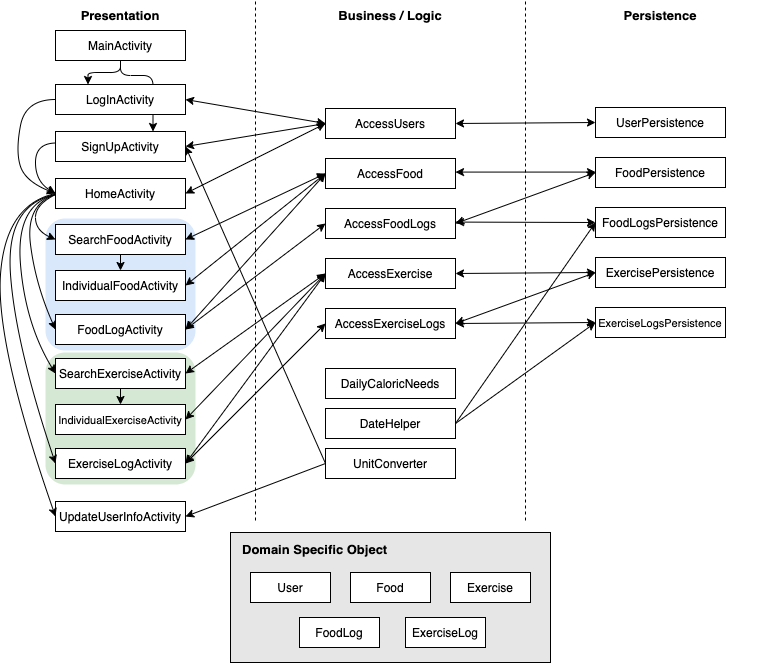

The diagram above was exported from draw.io. Its source (the exported page's mxGraphModel, read from the mxfile embedded in the PNG):
<mxGraphModel dx="943" dy="623" grid="1" gridSize="10" guides="1" tooltips="1" connect="1" arrows="1" fold="1" page="1" pageScale="1" pageWidth="827" pageHeight="1169" math="0" shadow="0">
  <root>
    <mxCell id="0" />
    <mxCell id="1" parent="0" />
    <mxCell id="lyzlBGp03Q7SRZOz7lqK-27" value="" style="rounded=1;whiteSpace=wrap;html=1;fillColor=#d5e8d4;strokeColor=none;" vertex="1" parent="1">
      <mxGeometry x="80" y="412" width="150" height="132" as="geometry" />
    </mxCell>
    <mxCell id="lyzlBGp03Q7SRZOz7lqK-26" value="" style="rounded=1;whiteSpace=wrap;html=1;fillColor=#DAE8FC;strokeColor=none;" vertex="1" parent="1">
      <mxGeometry x="80" y="278" width="150" height="132" as="geometry" />
    </mxCell>
    <mxCell id="W2c6z8DjrWxT_v-yzrVL-44" value="" style="edgeStyle=elbowEdgeStyle;elbow=vertical;endArrow=classic;html=1;entryX=0.75;entryY=0;entryDx=0;entryDy=0;exitX=0.5;exitY=1;exitDx=0;exitDy=0;" parent="1" source="W2c6z8DjrWxT_v-yzrVL-36" target="W2c6z8DjrWxT_v-yzrVL-31" edge="1">
      <mxGeometry width="50" height="50" relative="1" as="geometry">
        <mxPoint x="165" y="125" as="sourcePoint" />
        <mxPoint x="132.5" y="165" as="targetPoint" />
        <Array as="points">
          <mxPoint x="170" y="135" />
        </Array>
      </mxGeometry>
    </mxCell>
    <mxCell id="W2c6z8DjrWxT_v-yzrVL-27" value="" style="rounded=0;whiteSpace=wrap;html=1;fillColor=#E6E6E6;" parent="1" vertex="1">
      <mxGeometry x="265" y="592" width="320" height="130" as="geometry" />
    </mxCell>
    <mxCell id="W2c6z8DjrWxT_v-yzrVL-1" value="AccessUsers" style="rounded=0;whiteSpace=wrap;html=1;" parent="1" vertex="1">
      <mxGeometry x="360" y="168" width="130" height="30" as="geometry" />
    </mxCell>
    <mxCell id="W2c6z8DjrWxT_v-yzrVL-3" value="AccessFoodLogs" style="rounded=0;whiteSpace=wrap;html=1;" parent="1" vertex="1">
      <mxGeometry x="360" y="268" width="130" height="30" as="geometry" />
    </mxCell>
    <mxCell id="W2c6z8DjrWxT_v-yzrVL-4" value="AccessExerciseLogs" style="rounded=0;whiteSpace=wrap;html=1;" parent="1" vertex="1">
      <mxGeometry x="360" y="368" width="130" height="30" as="geometry" />
    </mxCell>
    <mxCell id="W2c6z8DjrWxT_v-yzrVL-5" value="AccessFood" style="rounded=0;whiteSpace=wrap;html=1;" parent="1" vertex="1">
      <mxGeometry x="360" y="218" width="130" height="30" as="geometry" />
    </mxCell>
    <mxCell id="W2c6z8DjrWxT_v-yzrVL-6" value="AccessExercise" style="rounded=0;whiteSpace=wrap;html=1;" parent="1" vertex="1">
      <mxGeometry x="360" y="318" width="130" height="30" as="geometry" />
    </mxCell>
    <mxCell id="W2c6z8DjrWxT_v-yzrVL-7" value="UserPersistence" style="rounded=0;whiteSpace=wrap;html=1;" parent="1" vertex="1">
      <mxGeometry x="630" y="167" width="130" height="30" as="geometry" />
    </mxCell>
    <mxCell id="W2c6z8DjrWxT_v-yzrVL-8" value="FoodLogsPersistence" style="rounded=0;whiteSpace=wrap;html=1;" parent="1" vertex="1">
      <mxGeometry x="630" y="267" width="130" height="30" as="geometry" />
    </mxCell>
    <mxCell id="W2c6z8DjrWxT_v-yzrVL-9" value="&lt;font style=&quot;font-size: 11px&quot;&gt;ExerciseLogsPersistence&lt;/font&gt;" style="rounded=0;whiteSpace=wrap;html=1;" parent="1" vertex="1">
      <mxGeometry x="630" y="367" width="130" height="30" as="geometry" />
    </mxCell>
    <mxCell id="W2c6z8DjrWxT_v-yzrVL-10" value="FoodPersistence" style="rounded=0;whiteSpace=wrap;html=1;" parent="1" vertex="1">
      <mxGeometry x="630" y="217" width="130" height="30" as="geometry" />
    </mxCell>
    <mxCell id="W2c6z8DjrWxT_v-yzrVL-11" value="ExercisePersistence" style="rounded=0;whiteSpace=wrap;html=1;" parent="1" vertex="1">
      <mxGeometry x="630" y="317" width="130" height="30" as="geometry" />
    </mxCell>
    <mxCell id="W2c6z8DjrWxT_v-yzrVL-12" value="" style="endArrow=classic;startArrow=classic;html=1;entryX=0;entryY=0.5;entryDx=0;entryDy=0;exitX=1;exitY=0.5;exitDx=0;exitDy=0;" parent="1" source="W2c6z8DjrWxT_v-yzrVL-1" target="W2c6z8DjrWxT_v-yzrVL-7" edge="1">
      <mxGeometry width="50" height="50" relative="1" as="geometry">
        <mxPoint x="370" y="387" as="sourcePoint" />
        <mxPoint x="420" y="337" as="targetPoint" />
      </mxGeometry>
    </mxCell>
    <mxCell id="W2c6z8DjrWxT_v-yzrVL-13" value="" style="endArrow=classic;startArrow=classic;html=1;entryX=0;entryY=0.5;entryDx=0;entryDy=0;exitX=1;exitY=0.5;exitDx=0;exitDy=0;" parent="1" edge="1">
      <mxGeometry width="50" height="50" relative="1" as="geometry">
        <mxPoint x="490" y="231.57999999999998" as="sourcePoint" />
        <mxPoint x="630" y="231.57999999999998" as="targetPoint" />
      </mxGeometry>
    </mxCell>
    <mxCell id="W2c6z8DjrWxT_v-yzrVL-14" value="" style="endArrow=classic;startArrow=classic;html=1;entryX=0;entryY=0.5;entryDx=0;entryDy=0;exitX=1;exitY=0.5;exitDx=0;exitDy=0;" parent="1" target="W2c6z8DjrWxT_v-yzrVL-8" edge="1">
      <mxGeometry width="50" height="50" relative="1" as="geometry">
        <mxPoint x="490" y="281.58" as="sourcePoint" />
        <mxPoint x="630" y="281.58" as="targetPoint" />
      </mxGeometry>
    </mxCell>
    <mxCell id="W2c6z8DjrWxT_v-yzrVL-15" value="" style="endArrow=classic;startArrow=classic;html=1;entryX=0;entryY=0.5;entryDx=0;entryDy=0;exitX=1;exitY=0.5;exitDx=0;exitDy=0;" parent="1" source="W2c6z8DjrWxT_v-yzrVL-6" target="W2c6z8DjrWxT_v-yzrVL-11" edge="1">
      <mxGeometry width="50" height="50" relative="1" as="geometry">
        <mxPoint x="490" y="331.5799999999999" as="sourcePoint" />
        <mxPoint x="630" y="331.5799999999999" as="targetPoint" />
      </mxGeometry>
    </mxCell>
    <mxCell id="W2c6z8DjrWxT_v-yzrVL-16" value="" style="endArrow=classic;startArrow=classic;html=1;exitX=1;exitY=0.5;exitDx=0;exitDy=0;" parent="1" source="W2c6z8DjrWxT_v-yzrVL-4" edge="1">
      <mxGeometry width="50" height="50" relative="1" as="geometry">
        <mxPoint x="490" y="381.5799999999999" as="sourcePoint" />
        <mxPoint x="630" y="382" as="targetPoint" />
      </mxGeometry>
    </mxCell>
    <mxCell id="W2c6z8DjrWxT_v-yzrVL-17" value="" style="endArrow=classic;startArrow=classic;html=1;entryX=0;entryY=0.5;entryDx=0;entryDy=0;exitX=1;exitY=0.5;exitDx=0;exitDy=0;" parent="1" source="W2c6z8DjrWxT_v-yzrVL-3" target="W2c6z8DjrWxT_v-yzrVL-10" edge="1">
      <mxGeometry width="50" height="50" relative="1" as="geometry">
        <mxPoint x="490" y="316.99999999999994" as="sourcePoint" />
        <mxPoint x="630" y="316.99999999999994" as="targetPoint" />
      </mxGeometry>
    </mxCell>
    <mxCell id="W2c6z8DjrWxT_v-yzrVL-18" value="" style="endArrow=classic;startArrow=classic;html=1;entryX=0;entryY=0.5;entryDx=0;entryDy=0;exitX=1;exitY=0.5;exitDx=0;exitDy=0;" parent="1" source="W2c6z8DjrWxT_v-yzrVL-4" target="W2c6z8DjrWxT_v-yzrVL-11" edge="1">
      <mxGeometry width="50" height="50" relative="1" as="geometry">
        <mxPoint x="500" y="342" as="sourcePoint" />
        <mxPoint x="640" y="242" as="targetPoint" />
      </mxGeometry>
    </mxCell>
    <mxCell id="W2c6z8DjrWxT_v-yzrVL-19" value="User" style="rounded=0;whiteSpace=wrap;html=1;" parent="1" vertex="1">
      <mxGeometry x="285" y="632" width="80" height="30" as="geometry" />
    </mxCell>
    <mxCell id="W2c6z8DjrWxT_v-yzrVL-21" value="Food" style="rounded=0;whiteSpace=wrap;html=1;" parent="1" vertex="1">
      <mxGeometry x="385" y="632" width="80" height="30" as="geometry" />
    </mxCell>
    <mxCell id="W2c6z8DjrWxT_v-yzrVL-22" value="Exercise" style="rounded=0;whiteSpace=wrap;html=1;" parent="1" vertex="1">
      <mxGeometry x="485" y="632" width="80" height="30" as="geometry" />
    </mxCell>
    <mxCell id="W2c6z8DjrWxT_v-yzrVL-23" value="FoodLog" style="rounded=0;whiteSpace=wrap;html=1;" parent="1" vertex="1">
      <mxGeometry x="334" y="677" width="80" height="30" as="geometry" />
    </mxCell>
    <mxCell id="W2c6z8DjrWxT_v-yzrVL-24" value="ExerciseLog" style="rounded=0;whiteSpace=wrap;html=1;" parent="1" vertex="1">
      <mxGeometry x="440" y="677" width="80" height="30" as="geometry" />
    </mxCell>
    <mxCell id="W2c6z8DjrWxT_v-yzrVL-28" value="&lt;b&gt;&lt;font style=&quot;font-size: 13px&quot;&gt;Domain Specific Object&lt;/font&gt;&lt;/b&gt;" style="text;html=1;strokeColor=none;fillColor=none;align=left;verticalAlign=middle;whiteSpace=wrap;rounded=0;" parent="1" vertex="1">
      <mxGeometry x="275" y="599" width="190" height="20" as="geometry" />
    </mxCell>
    <mxCell id="W2c6z8DjrWxT_v-yzrVL-29" value="LogInActivity" style="rounded=0;whiteSpace=wrap;html=1;" parent="1" vertex="1">
      <mxGeometry x="90" y="144" width="130" height="30" as="geometry" />
    </mxCell>
    <mxCell id="W2c6z8DjrWxT_v-yzrVL-30" value="" style="endArrow=classic;startArrow=classic;html=1;entryX=0;entryY=0.5;entryDx=0;entryDy=0;exitX=1;exitY=0.5;exitDx=0;exitDy=0;" parent="1" source="W2c6z8DjrWxT_v-yzrVL-29" target="W2c6z8DjrWxT_v-yzrVL-1" edge="1">
      <mxGeometry width="50" height="50" relative="1" as="geometry">
        <mxPoint x="225" y="109" as="sourcePoint" />
        <mxPoint x="365" y="109" as="targetPoint" />
      </mxGeometry>
    </mxCell>
    <mxCell id="W2c6z8DjrWxT_v-yzrVL-31" value="SignUpActivity" style="rounded=0;whiteSpace=wrap;html=1;" parent="1" vertex="1">
      <mxGeometry x="90" y="191" width="130" height="30" as="geometry" />
    </mxCell>
    <mxCell id="W2c6z8DjrWxT_v-yzrVL-32" value="HomeActivity" style="rounded=0;whiteSpace=wrap;html=1;" parent="1" vertex="1">
      <mxGeometry x="90" y="238" width="130" height="30" as="geometry" />
    </mxCell>
    <mxCell id="W2c6z8DjrWxT_v-yzrVL-33" value="" style="endArrow=classic;startArrow=classic;html=1;entryX=0;entryY=0.5;entryDx=0;entryDy=0;exitX=1;exitY=0.5;exitDx=0;exitDy=0;" parent="1" source="W2c6z8DjrWxT_v-yzrVL-32" target="W2c6z8DjrWxT_v-yzrVL-1" edge="1">
      <mxGeometry width="50" height="50" relative="1" as="geometry">
        <mxPoint x="230" y="184" as="sourcePoint" />
        <mxPoint x="370" y="184" as="targetPoint" />
      </mxGeometry>
    </mxCell>
    <mxCell id="W2c6z8DjrWxT_v-yzrVL-36" value="MainActivity" style="rounded=0;whiteSpace=wrap;html=1;" parent="1" vertex="1">
      <mxGeometry x="90" y="90" width="130" height="30" as="geometry" />
    </mxCell>
    <mxCell id="W2c6z8DjrWxT_v-yzrVL-40" value="" style="endArrow=classic;startArrow=classic;html=1;entryX=0;entryY=0.5;entryDx=0;entryDy=0;exitX=1;exitY=0.5;exitDx=0;exitDy=0;" parent="1" source="W2c6z8DjrWxT_v-yzrVL-31" target="W2c6z8DjrWxT_v-yzrVL-1" edge="1">
      <mxGeometry width="50" height="50" relative="1" as="geometry">
        <mxPoint x="229.99999999999977" y="184" as="sourcePoint" />
        <mxPoint x="370" y="184" as="targetPoint" />
      </mxGeometry>
    </mxCell>
    <mxCell id="W2c6z8DjrWxT_v-yzrVL-43" value="" style="edgeStyle=elbowEdgeStyle;elbow=vertical;endArrow=classic;html=1;entryX=0.25;entryY=0;entryDx=0;entryDy=0;exitX=0.5;exitY=1;exitDx=0;exitDy=0;" parent="1" source="W2c6z8DjrWxT_v-yzrVL-36" target="W2c6z8DjrWxT_v-yzrVL-29" edge="1">
      <mxGeometry width="50" height="50" relative="1" as="geometry">
        <mxPoint x="170" y="125" as="sourcePoint" />
        <mxPoint x="330" y="305" as="targetPoint" />
      </mxGeometry>
    </mxCell>
    <mxCell id="W2c6z8DjrWxT_v-yzrVL-47" value="" style="curved=1;endArrow=classic;html=1;exitX=0;exitY=0.5;exitDx=0;exitDy=0;entryX=0;entryY=0.5;entryDx=0;entryDy=0;" parent="1" source="W2c6z8DjrWxT_v-yzrVL-29" target="W2c6z8DjrWxT_v-yzrVL-32" edge="1">
      <mxGeometry width="50" height="50" relative="1" as="geometry">
        <mxPoint x="-50" y="211" as="sourcePoint" />
        <mxPoint y="161" as="targetPoint" />
        <Array as="points">
          <mxPoint x="60" y="159" />
          <mxPoint x="50" y="211" />
          <mxPoint x="60" y="241" />
        </Array>
      </mxGeometry>
    </mxCell>
    <mxCell id="W2c6z8DjrWxT_v-yzrVL-48" value="" style="curved=1;endArrow=classic;html=1;exitX=0;exitY=0.5;exitDx=0;exitDy=0;entryX=0;entryY=0.5;entryDx=0;entryDy=0;" parent="1" target="W2c6z8DjrWxT_v-yzrVL-32" edge="1">
      <mxGeometry width="50" height="50" relative="1" as="geometry">
        <mxPoint x="90" y="202.5" as="sourcePoint" />
        <mxPoint x="90" y="289.5" as="targetPoint" />
        <Array as="points">
          <mxPoint x="70" y="203" />
          <mxPoint x="70" y="241" />
        </Array>
      </mxGeometry>
    </mxCell>
    <mxCell id="W2c6z8DjrWxT_v-yzrVL-49" value="SearchFoodActivity" style="rounded=0;whiteSpace=wrap;html=1;" parent="1" vertex="1">
      <mxGeometry x="90" y="284" width="130" height="30" as="geometry" />
    </mxCell>
    <mxCell id="W2c6z8DjrWxT_v-yzrVL-50" value="SearchExerciseActivity" style="rounded=0;whiteSpace=wrap;html=1;" parent="1" vertex="1">
      <mxGeometry x="90" y="418" width="130" height="30" as="geometry" />
    </mxCell>
    <mxCell id="W2c6z8DjrWxT_v-yzrVL-51" value="" style="endArrow=classic;startArrow=classic;html=1;entryX=0;entryY=0.5;entryDx=0;entryDy=0;exitX=1;exitY=0.5;exitDx=0;exitDy=0;" parent="1" source="W2c6z8DjrWxT_v-yzrVL-49" target="W2c6z8DjrWxT_v-yzrVL-5" edge="1">
      <mxGeometry width="50" height="50" relative="1" as="geometry">
        <mxPoint x="225" y="321" as="sourcePoint" />
        <mxPoint x="365" y="227" as="targetPoint" />
      </mxGeometry>
    </mxCell>
    <mxCell id="W2c6z8DjrWxT_v-yzrVL-53" value="" style="endArrow=classic;startArrow=classic;html=1;entryX=0;entryY=0.5;entryDx=0;entryDy=0;exitX=1;exitY=0.5;exitDx=0;exitDy=0;" parent="1" source="W2c6z8DjrWxT_v-yzrVL-50" target="W2c6z8DjrWxT_v-yzrVL-6" edge="1">
      <mxGeometry width="50" height="50" relative="1" as="geometry">
        <mxPoint x="230" y="374" as="sourcePoint" />
        <mxPoint x="360" y="274" as="targetPoint" />
      </mxGeometry>
    </mxCell>
    <mxCell id="W2c6z8DjrWxT_v-yzrVL-54" value="FoodLogActivity" style="rounded=0;whiteSpace=wrap;html=1;" parent="1" vertex="1">
      <mxGeometry x="90" y="374" width="130" height="30" as="geometry" />
    </mxCell>
    <mxCell id="W2c6z8DjrWxT_v-yzrVL-55" value="ExerciseLogActivity" style="rounded=0;whiteSpace=wrap;html=1;" parent="1" vertex="1">
      <mxGeometry x="90" y="508" width="130" height="30" as="geometry" />
    </mxCell>
    <mxCell id="W2c6z8DjrWxT_v-yzrVL-57" value="" style="endArrow=classic;startArrow=classic;html=1;entryX=0;entryY=0.5;entryDx=0;entryDy=0;exitX=1;exitY=0.5;exitDx=0;exitDy=0;" parent="1" source="W2c6z8DjrWxT_v-yzrVL-54" target="W2c6z8DjrWxT_v-yzrVL-3" edge="1">
      <mxGeometry width="50" height="50" relative="1" as="geometry">
        <mxPoint x="225" y="409" as="sourcePoint" />
        <mxPoint x="365" y="309" as="targetPoint" />
      </mxGeometry>
    </mxCell>
    <mxCell id="W2c6z8DjrWxT_v-yzrVL-58" value="" style="endArrow=classic;startArrow=classic;html=1;entryX=0;entryY=0.5;entryDx=0;entryDy=0;exitX=1;exitY=0.5;exitDx=0;exitDy=0;" parent="1" source="W2c6z8DjrWxT_v-yzrVL-55" target="W2c6z8DjrWxT_v-yzrVL-4" edge="1">
      <mxGeometry width="50" height="50" relative="1" as="geometry">
        <mxPoint x="230" y="420" as="sourcePoint" />
        <mxPoint x="370" y="284" as="targetPoint" />
      </mxGeometry>
    </mxCell>
    <mxCell id="W2c6z8DjrWxT_v-yzrVL-59" value="" style="curved=1;endArrow=classic;html=1;exitX=0;exitY=0.5;exitDx=0;exitDy=0;entryX=0;entryY=0.5;entryDx=0;entryDy=0;" parent="1" target="W2c6z8DjrWxT_v-yzrVL-49" edge="1">
      <mxGeometry width="50" height="50" relative="1" as="geometry">
        <mxPoint x="90" y="254" as="sourcePoint" />
        <mxPoint x="90" y="304.5" as="targetPoint" />
        <Array as="points">
          <mxPoint x="70" y="264" />
          <mxPoint x="70" y="290" />
        </Array>
      </mxGeometry>
    </mxCell>
    <mxCell id="W2c6z8DjrWxT_v-yzrVL-60" value="" style="curved=1;endArrow=classic;html=1;entryX=0;entryY=0.5;entryDx=0;entryDy=0;" parent="1" target="W2c6z8DjrWxT_v-yzrVL-54" edge="1">
      <mxGeometry width="50" height="50" relative="1" as="geometry">
        <mxPoint x="90" y="254" as="sourcePoint" />
        <mxPoint x="70" y="319" as="targetPoint" />
        <Array as="points">
          <mxPoint x="60" y="264" />
          <mxPoint x="70" y="344" />
        </Array>
      </mxGeometry>
    </mxCell>
    <mxCell id="W2c6z8DjrWxT_v-yzrVL-61" value="" style="curved=1;endArrow=classic;html=1;entryX=0;entryY=0.5;entryDx=0;entryDy=0;" parent="1" target="W2c6z8DjrWxT_v-yzrVL-50" edge="1">
      <mxGeometry width="50" height="50" relative="1" as="geometry">
        <mxPoint x="90" y="254" as="sourcePoint" />
        <mxPoint x="50" y="404" as="targetPoint" />
        <Array as="points">
          <mxPoint x="50" y="264" />
          <mxPoint x="60" y="384" />
        </Array>
      </mxGeometry>
    </mxCell>
    <mxCell id="W2c6z8DjrWxT_v-yzrVL-62" value="" style="curved=1;endArrow=classic;html=1;entryX=0;entryY=0.5;entryDx=0;entryDy=0;" parent="1" target="W2c6z8DjrWxT_v-yzrVL-55" edge="1">
      <mxGeometry width="50" height="50" relative="1" as="geometry">
        <mxPoint x="90" y="254" as="sourcePoint" />
        <mxPoint x="80" y="389" as="targetPoint" />
        <Array as="points">
          <mxPoint x="40" y="264" />
          <mxPoint x="50" y="404" />
        </Array>
      </mxGeometry>
    </mxCell>
    <mxCell id="W2c6z8DjrWxT_v-yzrVL-64" value="" style="endArrow=none;dashed=1;html=1;" parent="1" edge="1">
      <mxGeometry width="50" height="50" relative="1" as="geometry">
        <mxPoint x="290" y="580" as="sourcePoint" />
        <mxPoint x="290" y="60" as="targetPoint" />
      </mxGeometry>
    </mxCell>
    <mxCell id="W2c6z8DjrWxT_v-yzrVL-66" value="" style="endArrow=none;dashed=1;html=1;" parent="1" edge="1">
      <mxGeometry width="50" height="50" relative="1" as="geometry">
        <mxPoint x="560" y="580" as="sourcePoint" />
        <mxPoint x="560" y="60" as="targetPoint" />
      </mxGeometry>
    </mxCell>
    <mxCell id="W2c6z8DjrWxT_v-yzrVL-67" value="&lt;b&gt;&lt;font style=&quot;font-size: 13px&quot;&gt;Presentation&lt;/font&gt;&lt;/b&gt;" style="text;html=1;strokeColor=none;fillColor=none;align=center;verticalAlign=middle;whiteSpace=wrap;rounded=0;" parent="1" vertex="1">
      <mxGeometry x="60" y="65" width="190" height="20" as="geometry" />
    </mxCell>
    <mxCell id="W2c6z8DjrWxT_v-yzrVL-68" value="&lt;b&gt;&lt;font style=&quot;font-size: 13px&quot;&gt;Business / Logic&lt;/font&gt;&lt;/b&gt;" style="text;html=1;strokeColor=none;fillColor=none;align=center;verticalAlign=middle;whiteSpace=wrap;rounded=0;" parent="1" vertex="1">
      <mxGeometry x="330" y="65" width="190" height="20" as="geometry" />
    </mxCell>
    <mxCell id="W2c6z8DjrWxT_v-yzrVL-69" value="&lt;b&gt;&lt;font style=&quot;font-size: 13px&quot;&gt;Persistence&lt;/font&gt;&lt;/b&gt;" style="text;html=1;strokeColor=none;fillColor=none;align=center;verticalAlign=middle;whiteSpace=wrap;rounded=0;" parent="1" vertex="1">
      <mxGeometry x="600" y="65" width="190" height="20" as="geometry" />
    </mxCell>
    <mxCell id="lyzlBGp03Q7SRZOz7lqK-1" value="DailyCaloricNeeds" style="rounded=0;whiteSpace=wrap;html=1;" vertex="1" parent="1">
      <mxGeometry x="360" y="428" width="130" height="30" as="geometry" />
    </mxCell>
    <mxCell id="lyzlBGp03Q7SRZOz7lqK-2" value="DateHelper" style="rounded=0;whiteSpace=wrap;html=1;" vertex="1" parent="1">
      <mxGeometry x="360" y="468" width="130" height="30" as="geometry" />
    </mxCell>
    <mxCell id="lyzlBGp03Q7SRZOz7lqK-3" value="UnitConverter" style="rounded=0;whiteSpace=wrap;html=1;" vertex="1" parent="1">
      <mxGeometry x="360" y="508" width="130" height="30" as="geometry" />
    </mxCell>
    <mxCell id="lyzlBGp03Q7SRZOz7lqK-5" value="IndividualFoodActivity" style="rounded=0;whiteSpace=wrap;html=1;" vertex="1" parent="1">
      <mxGeometry x="90" y="330" width="130" height="30" as="geometry" />
    </mxCell>
    <mxCell id="lyzlBGp03Q7SRZOz7lqK-6" value="&lt;font style=&quot;font-size: 11px&quot;&gt;IndividualExerciseActivity&lt;/font&gt;" style="rounded=0;whiteSpace=wrap;html=1;" vertex="1" parent="1">
      <mxGeometry x="90" y="464" width="130" height="30" as="geometry" />
    </mxCell>
    <mxCell id="lyzlBGp03Q7SRZOz7lqK-17" value="" style="endArrow=classic;html=1;exitX=0.5;exitY=1;exitDx=0;exitDy=0;" edge="1" parent="1" source="W2c6z8DjrWxT_v-yzrVL-49" target="lyzlBGp03Q7SRZOz7lqK-5">
      <mxGeometry width="50" height="50" relative="1" as="geometry">
        <mxPoint x="170" y="434" as="sourcePoint" />
        <mxPoint x="220" y="384" as="targetPoint" />
      </mxGeometry>
    </mxCell>
    <mxCell id="lyzlBGp03Q7SRZOz7lqK-18" value="" style="endArrow=classic;html=1;exitX=0.5;exitY=1;exitDx=0;exitDy=0;" edge="1" parent="1" source="W2c6z8DjrWxT_v-yzrVL-50" target="lyzlBGp03Q7SRZOz7lqK-6">
      <mxGeometry width="50" height="50" relative="1" as="geometry">
        <mxPoint x="154.83" y="464" as="sourcePoint" />
        <mxPoint x="155" y="484" as="targetPoint" />
      </mxGeometry>
    </mxCell>
    <mxCell id="lyzlBGp03Q7SRZOz7lqK-19" value="UpdateUserInfoActivity" style="rounded=0;whiteSpace=wrap;html=1;" vertex="1" parent="1">
      <mxGeometry x="90" y="561" width="130" height="30" as="geometry" />
    </mxCell>
    <mxCell id="lyzlBGp03Q7SRZOz7lqK-21" value="" style="curved=1;endArrow=classic;html=1;entryX=0;entryY=0.5;entryDx=0;entryDy=0;exitX=0;exitY=0.5;exitDx=0;exitDy=0;" edge="1" parent="1" source="W2c6z8DjrWxT_v-yzrVL-32" target="lyzlBGp03Q7SRZOz7lqK-19">
      <mxGeometry width="50" height="50" relative="1" as="geometry">
        <mxPoint x="100" y="263.9999999999999" as="sourcePoint" />
        <mxPoint x="100" y="539" as="targetPoint" />
        <Array as="points">
          <mxPoint x="40" y="264" />
          <mxPoint x="30" y="404" />
        </Array>
      </mxGeometry>
    </mxCell>
    <mxCell id="lyzlBGp03Q7SRZOz7lqK-22" value="" style="endArrow=classic;startArrow=classic;html=1;entryX=0;entryY=0.5;entryDx=0;entryDy=0;exitX=1;exitY=0.5;exitDx=0;exitDy=0;" edge="1" parent="1" source="W2c6z8DjrWxT_v-yzrVL-54" target="W2c6z8DjrWxT_v-yzrVL-5">
      <mxGeometry width="50" height="50" relative="1" as="geometry">
        <mxPoint x="230" y="313" as="sourcePoint" />
        <mxPoint x="370" y="234" as="targetPoint" />
      </mxGeometry>
    </mxCell>
    <mxCell id="lyzlBGp03Q7SRZOz7lqK-23" value="" style="endArrow=classic;startArrow=classic;html=1;entryX=0;entryY=0.5;entryDx=0;entryDy=0;exitX=1;exitY=0.5;exitDx=0;exitDy=0;" edge="1" parent="1" source="W2c6z8DjrWxT_v-yzrVL-55" target="W2c6z8DjrWxT_v-yzrVL-6">
      <mxGeometry width="50" height="50" relative="1" as="geometry">
        <mxPoint x="230" y="403" as="sourcePoint" />
        <mxPoint x="370" y="234" as="targetPoint" />
      </mxGeometry>
    </mxCell>
    <mxCell id="lyzlBGp03Q7SRZOz7lqK-24" value="" style="endArrow=classic;startArrow=classic;html=1;entryX=0;entryY=0.5;entryDx=0;entryDy=0;exitX=1;exitY=0.5;exitDx=0;exitDy=0;" edge="1" parent="1" source="lyzlBGp03Q7SRZOz7lqK-5" target="W2c6z8DjrWxT_v-yzrVL-5">
      <mxGeometry width="50" height="50" relative="1" as="geometry">
        <mxPoint x="230" y="313" as="sourcePoint" />
        <mxPoint x="370" y="234" as="targetPoint" />
      </mxGeometry>
    </mxCell>
    <mxCell id="lyzlBGp03Q7SRZOz7lqK-25" value="" style="endArrow=classic;startArrow=classic;html=1;entryX=0;entryY=0.5;entryDx=0;entryDy=0;exitX=1;exitY=0.5;exitDx=0;exitDy=0;" edge="1" parent="1" source="lyzlBGp03Q7SRZOz7lqK-6" target="W2c6z8DjrWxT_v-yzrVL-6">
      <mxGeometry width="50" height="50" relative="1" as="geometry">
        <mxPoint x="240" y="323" as="sourcePoint" />
        <mxPoint x="380" y="244" as="targetPoint" />
      </mxGeometry>
    </mxCell>
    <mxCell id="lyzlBGp03Q7SRZOz7lqK-28" value="" style="endArrow=classic;html=1;exitX=0;exitY=0.5;exitDx=0;exitDy=0;entryX=1;entryY=0.5;entryDx=0;entryDy=0;" edge="1" parent="1" source="lyzlBGp03Q7SRZOz7lqK-3" target="W2c6z8DjrWxT_v-yzrVL-31">
      <mxGeometry width="50" height="50" relative="1" as="geometry">
        <mxPoint x="390" y="370" as="sourcePoint" />
        <mxPoint x="440" y="320" as="targetPoint" />
      </mxGeometry>
    </mxCell>
    <mxCell id="lyzlBGp03Q7SRZOz7lqK-29" value="" style="endArrow=classic;html=1;exitX=0;exitY=0.5;exitDx=0;exitDy=0;entryX=1;entryY=0.5;entryDx=0;entryDy=0;" edge="1" parent="1" source="lyzlBGp03Q7SRZOz7lqK-3" target="lyzlBGp03Q7SRZOz7lqK-19">
      <mxGeometry width="50" height="50" relative="1" as="geometry">
        <mxPoint x="390" y="370" as="sourcePoint" />
        <mxPoint x="440" y="320" as="targetPoint" />
      </mxGeometry>
    </mxCell>
    <mxCell id="lyzlBGp03Q7SRZOz7lqK-30" value="" style="endArrow=classic;html=1;exitX=1;exitY=0.5;exitDx=0;exitDy=0;entryX=0;entryY=0.5;entryDx=0;entryDy=0;" edge="1" parent="1" source="lyzlBGp03Q7SRZOz7lqK-2" target="W2c6z8DjrWxT_v-yzrVL-8">
      <mxGeometry width="50" height="50" relative="1" as="geometry">
        <mxPoint x="390" y="370" as="sourcePoint" />
        <mxPoint x="440" y="320" as="targetPoint" />
      </mxGeometry>
    </mxCell>
    <mxCell id="lyzlBGp03Q7SRZOz7lqK-31" value="" style="endArrow=classic;html=1;exitX=1;exitY=0.5;exitDx=0;exitDy=0;entryX=0;entryY=0.5;entryDx=0;entryDy=0;" edge="1" parent="1" source="lyzlBGp03Q7SRZOz7lqK-2" target="W2c6z8DjrWxT_v-yzrVL-9">
      <mxGeometry width="50" height="50" relative="1" as="geometry">
        <mxPoint x="500" y="493" as="sourcePoint" />
        <mxPoint x="640" y="292" as="targetPoint" />
      </mxGeometry>
    </mxCell>
  </root>
</mxGraphModel>